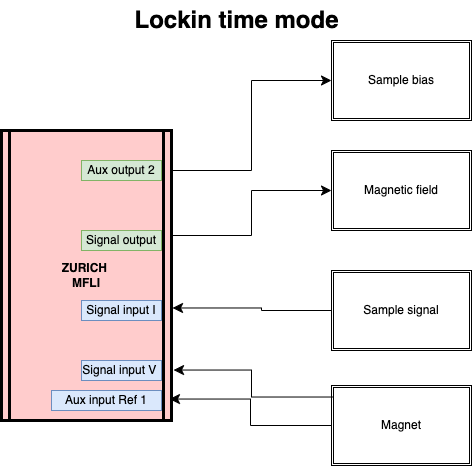

The diagram above was exported from draw.io. Its source (the exported page's mxGraphModel, read from the mxfile embedded in the PNG):
<mxGraphModel dx="954" dy="514" grid="1" gridSize="10" guides="1" tooltips="1" connect="1" arrows="1" fold="1" page="1" pageScale="1" pageWidth="826" pageHeight="1169" background="none" math="0" shadow="0">
  <root>
    <mxCell id="0" />
    <mxCell id="1" parent="0" />
    <mxCell id="DxYXBjAnVU_QzChKZtPX-118" value="" style="group" parent="1" vertex="1" connectable="0">
      <mxGeometry x="150" y="230" width="470" height="425" as="geometry" />
    </mxCell>
    <mxCell id="5" value="ZURICH &#10;MFLI" style="shape=process;whiteSpace=wrap;align=center;verticalAlign=middle;size=0.0475;fontStyle=1;strokeWidth=3;fillColor=#FFCCCC" parent="DxYXBjAnVU_QzChKZtPX-118" vertex="1">
      <mxGeometry y="90" width="170" height="290" as="geometry" />
    </mxCell>
    <mxCell id="DxYXBjAnVU_QzChKZtPX-102" value="Sample bias" style="shape=ext;double=1;rounded=0;whiteSpace=wrap;html=1;" parent="DxYXBjAnVU_QzChKZtPX-118" vertex="1">
      <mxGeometry x="330" width="140" height="80" as="geometry" />
    </mxCell>
    <mxCell id="DxYXBjAnVU_QzChKZtPX-103" value="Magnetic field" style="shape=ext;double=1;rounded=0;whiteSpace=wrap;html=1;" parent="DxYXBjAnVU_QzChKZtPX-118" vertex="1">
      <mxGeometry x="330" y="110" width="140" height="80" as="geometry" />
    </mxCell>
    <mxCell id="DxYXBjAnVU_QzChKZtPX-104" value="Sample signal" style="shape=ext;double=1;rounded=0;whiteSpace=wrap;html=1;" parent="DxYXBjAnVU_QzChKZtPX-118" vertex="1">
      <mxGeometry x="330" y="230" width="140" height="80" as="geometry" />
    </mxCell>
    <mxCell id="DxYXBjAnVU_QzChKZtPX-105" value="Magnet" style="shape=ext;double=1;rounded=0;whiteSpace=wrap;html=1;" parent="DxYXBjAnVU_QzChKZtPX-118" vertex="1">
      <mxGeometry x="330" y="345" width="140" height="80" as="geometry" />
    </mxCell>
    <mxCell id="DxYXBjAnVU_QzChKZtPX-106" value="" style="edgeStyle=elbowEdgeStyle;elbow=horizontal;endArrow=classic;html=1;curved=0;rounded=0;endSize=8;startSize=8;entryX=0;entryY=0.5;entryDx=0;entryDy=0;" parent="DxYXBjAnVU_QzChKZtPX-118" target="DxYXBjAnVU_QzChKZtPX-102" edge="1">
      <mxGeometry width="50" height="50" relative="1" as="geometry">
        <mxPoint x="170" y="130" as="sourcePoint" />
        <mxPoint x="220" y="80" as="targetPoint" />
        <Array as="points">
          <mxPoint x="250" y="70" />
        </Array>
      </mxGeometry>
    </mxCell>
    <mxCell id="DxYXBjAnVU_QzChKZtPX-107" value="" style="edgeStyle=elbowEdgeStyle;elbow=horizontal;endArrow=classic;html=1;curved=0;rounded=0;endSize=8;startSize=8;entryX=0;entryY=0.5;entryDx=0;entryDy=0;" parent="DxYXBjAnVU_QzChKZtPX-118" target="DxYXBjAnVU_QzChKZtPX-103" edge="1">
      <mxGeometry width="50" height="50" relative="1" as="geometry">
        <mxPoint x="170" y="195" as="sourcePoint" />
        <mxPoint x="330" y="105" as="targetPoint" />
        <Array as="points">
          <mxPoint x="250" y="135" />
        </Array>
      </mxGeometry>
    </mxCell>
    <mxCell id="DxYXBjAnVU_QzChKZtPX-108" value="" style="edgeStyle=elbowEdgeStyle;elbow=horizontal;endArrow=classic;html=1;curved=0;rounded=0;endSize=8;startSize=8;exitX=0;exitY=0.5;exitDx=0;exitDy=0;entryX=1.006;entryY=0.612;entryDx=0;entryDy=0;entryPerimeter=0;" parent="DxYXBjAnVU_QzChKZtPX-118" source="DxYXBjAnVU_QzChKZtPX-104" target="5" edge="1">
      <mxGeometry width="50" height="50" relative="1" as="geometry">
        <mxPoint x="180" y="292.5" as="sourcePoint" />
        <mxPoint x="170" y="254" as="targetPoint" />
        <Array as="points">
          <mxPoint x="260" y="232.5" />
        </Array>
      </mxGeometry>
    </mxCell>
    <mxCell id="DxYXBjAnVU_QzChKZtPX-109" value="" style="edgeStyle=elbowEdgeStyle;elbow=horizontal;endArrow=classic;html=1;curved=0;rounded=0;endSize=8;startSize=8;entryX=1.012;entryY=0.826;entryDx=0;entryDy=0;exitX=0.007;exitY=0.144;exitDx=0;exitDy=0;exitPerimeter=0;entryPerimeter=0;" parent="DxYXBjAnVU_QzChKZtPX-118" source="DxYXBjAnVU_QzChKZtPX-105" target="5" edge="1">
      <mxGeometry width="50" height="50" relative="1" as="geometry">
        <mxPoint x="332" y="386" as="sourcePoint" />
        <mxPoint x="170" y="370" as="targetPoint" />
        <Array as="points">
          <mxPoint x="250" y="310" />
          <mxPoint x="262" y="330" />
        </Array>
      </mxGeometry>
    </mxCell>
    <UserObject label="Signal input V&amp;nbsp;" placeholders="1" name="Variable" id="DxYXBjAnVU_QzChKZtPX-110">
      <mxCell style="text;html=1;strokeColor=#6c8ebf;fillColor=#dae8fc;align=center;verticalAlign=middle;whiteSpace=wrap;overflow=hidden;" parent="DxYXBjAnVU_QzChKZtPX-118" vertex="1">
        <mxGeometry x="80" y="320" width="80" height="20" as="geometry" />
      </mxCell>
    </UserObject>
    <UserObject label="Signal input I" placeholders="1" name="Variable" id="DxYXBjAnVU_QzChKZtPX-111">
      <mxCell style="text;html=1;strokeColor=#6c8ebf;fillColor=#dae8fc;align=center;verticalAlign=middle;whiteSpace=wrap;overflow=hidden;" parent="DxYXBjAnVU_QzChKZtPX-118" vertex="1">
        <mxGeometry x="80" y="260" width="80" height="20" as="geometry" />
      </mxCell>
    </UserObject>
    <mxCell id="DxYXBjAnVU_QzChKZtPX-113" value="" style="edgeStyle=elbowEdgeStyle;elbow=horizontal;endArrow=classic;html=1;curved=0;rounded=0;endSize=8;startSize=8;entryX=0.988;entryY=0.926;entryDx=0;entryDy=0;entryPerimeter=0;exitX=0;exitY=0.5;exitDx=0;exitDy=0;" parent="DxYXBjAnVU_QzChKZtPX-118" source="DxYXBjAnVU_QzChKZtPX-105" target="5" edge="1">
      <mxGeometry width="50" height="50" relative="1" as="geometry">
        <mxPoint x="330" y="412" as="sourcePoint" />
        <mxPoint x="168" y="358" as="targetPoint" />
        <Array as="points" />
      </mxGeometry>
    </mxCell>
    <UserObject label="Aux input Ref 1" placeholders="1" name="Variable" id="DxYXBjAnVU_QzChKZtPX-114">
      <mxCell style="text;html=1;strokeColor=#6c8ebf;fillColor=#dae8fc;align=center;verticalAlign=middle;whiteSpace=wrap;overflow=hidden;" parent="DxYXBjAnVU_QzChKZtPX-118" vertex="1">
        <mxGeometry x="50" y="350" width="110" height="20" as="geometry" />
      </mxCell>
    </UserObject>
    <UserObject label="Signal output" placeholders="1" name="Variable" id="DxYXBjAnVU_QzChKZtPX-115">
      <mxCell style="text;html=1;strokeColor=#82b366;fillColor=#d5e8d4;align=center;verticalAlign=middle;whiteSpace=wrap;overflow=hidden;" parent="DxYXBjAnVU_QzChKZtPX-118" vertex="1">
        <mxGeometry x="80" y="190" width="80" height="20" as="geometry" />
      </mxCell>
    </UserObject>
    <UserObject label="Aux output 2" placeholders="1" name="Variable" id="DxYXBjAnVU_QzChKZtPX-116">
      <mxCell style="text;html=1;strokeColor=#82b366;fillColor=#d5e8d4;align=center;verticalAlign=middle;whiteSpace=wrap;overflow=hidden;" parent="DxYXBjAnVU_QzChKZtPX-118" vertex="1">
        <mxGeometry x="80" y="120" width="80" height="20" as="geometry" />
      </mxCell>
    </UserObject>
    <mxCell id="DxYXBjAnVU_QzChKZtPX-119" value="Lockin time mode" style="text;strokeColor=none;fillColor=none;html=1;fontSize=24;fontStyle=1;verticalAlign=middle;align=center;" parent="1" vertex="1">
      <mxGeometry x="335" y="190" width="100" height="40" as="geometry" />
    </mxCell>
  </root>
</mxGraphModel>